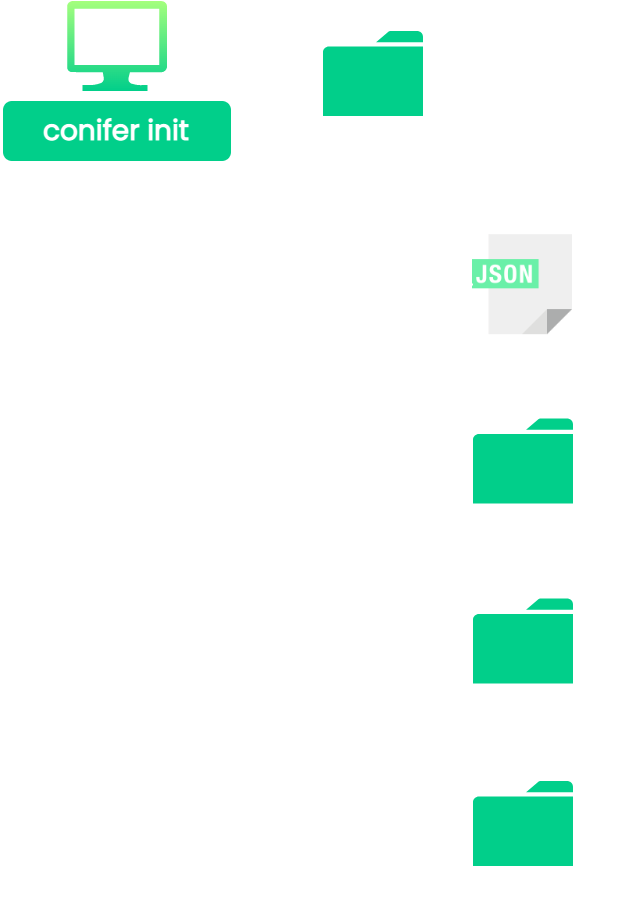

The diagram above was exported from draw.io. Its source (the exported page's mxGraphModel, read from the mxfile embedded in the PNG):
<mxGraphModel dx="1425" dy="5184" grid="1" gridSize="10" guides="1" tooltips="1" connect="1" arrows="1" fold="1" page="0" pageScale="1" pageWidth="1700" pageHeight="1100" background="#23262D" math="0" shadow="0">
  <root>
    <mxCell id="0" />
    <mxCell id="1" parent="0" />
    <mxCell id="2" value="&lt;font face=&quot;Poppins&quot;&gt;.conifer&lt;/font&gt;" style="sketch=0;pointerEvents=1;shadow=0;dashed=0;html=1;strokeColor=none;labelPosition=center;verticalLabelPosition=bottom;verticalAlign=top;outlineConnect=0;align=center;shape=mxgraph.office.concepts.folder;fillColor=#01CF8A;fontFamily=Tahoma;fontSize=14;fontColor=#FFFFFF;" vertex="1" parent="1">
      <mxGeometry x="360" y="-4155" width="50" height="42.5" as="geometry" />
    </mxCell>
    <mxCell id="3" value="&lt;h3&gt;&lt;span style=&quot;&quot;&gt;&lt;font style=&quot;font-size: 14px;&quot;&gt;conifer init&lt;/font&gt;&lt;/span&gt;&lt;/h3&gt;" style="rounded=1;whiteSpace=wrap;html=1;strokeColor=none;strokeWidth=3;fillStyle=solid;gradientColor=none;fillColor=#01CF8A;fontColor=#FFFFFF;gradientDirection=east;fontFamily=Poppins;fontSource=https://fonts.googleapis.com/css?family=Poppins;fontStyle=1" vertex="1" parent="1">
      <mxGeometry x="199.9999999999999" y="-4120" width="114" height="30" as="geometry" />
    </mxCell>
    <mxCell id="4" value="" style="sketch=0;aspect=fixed;pointerEvents=1;shadow=0;dashed=0;html=1;strokeColor=none;labelPosition=center;verticalLabelPosition=bottom;verticalAlign=top;align=center;fillColor=#01CF8A;shape=mxgraph.azure.computer;rounded=1;fontSize=9;fontColor=#4D4D4D;gradientColor=#A4FF7D;gradientDirection=north;fontFamily=Poppins;fontSource=https://fonts.googleapis.com/css?family=Poppins;" vertex="1" parent="1">
      <mxGeometry x="231.9999999999999" y="-4170" width="50" height="45" as="geometry" />
    </mxCell>
    <mxCell id="5" value="&lt;font data-font-src=&quot;https://fonts.googleapis.com/css?family=Poppins&quot; face=&quot;Poppins&quot;&gt;cypress&lt;/font&gt;" style="sketch=0;pointerEvents=1;shadow=0;dashed=0;html=1;strokeColor=none;labelPosition=center;verticalLabelPosition=bottom;verticalAlign=top;outlineConnect=0;align=center;shape=mxgraph.office.concepts.folder;fillColor=#01CF8A;fontFamily=Tahoma;fontSize=14;fontColor=#FFFFFF;" vertex="1" parent="1">
      <mxGeometry x="435" y="-3961.25" width="50" height="42.5" as="geometry" />
    </mxCell>
    <mxCell id="6" value="&lt;font data-font-src=&quot;https://fonts.googleapis.com/css?family=Poppins&quot; face=&quot;Poppins&quot;&gt;utils&lt;/font&gt;" style="sketch=0;pointerEvents=1;shadow=0;dashed=0;html=1;strokeColor=none;labelPosition=center;verticalLabelPosition=bottom;verticalAlign=top;outlineConnect=0;align=center;shape=mxgraph.office.concepts.folder;fillColor=#01CF8A;fontFamily=Tahoma;fontSize=14;fontColor=#FFFFFF;" vertex="1" parent="1">
      <mxGeometry x="435" y="-3780" width="50" height="42.5" as="geometry" />
    </mxCell>
    <mxCell id="7" value="&lt;font data-font-src=&quot;https://fonts.googleapis.com/css?family=Poppins&quot; face=&quot;Poppins&quot;&gt;dashboard&lt;/font&gt;" style="sketch=0;pointerEvents=1;shadow=0;dashed=0;html=1;strokeColor=none;labelPosition=center;verticalLabelPosition=bottom;verticalAlign=top;outlineConnect=0;align=center;shape=mxgraph.office.concepts.folder;fillColor=#01CF8A;fontFamily=Tahoma;fontSize=14;fontColor=#FFFFFF;" vertex="1" parent="1">
      <mxGeometry x="435" y="-3871.25" width="50" height="42.5" as="geometry" />
    </mxCell>
    <mxCell id="8" value="conifer-config.json" style="shape=image;verticalLabelPosition=bottom;labelBackgroundColor=none;verticalAlign=top;aspect=fixed;imageAspect=0;image=data:image/png,(base64 omitted: 8988 chars);fontFamily=Poppins;fontSource=https%3A%2F%2Ffonts.googleapis.com%2Fcss%3Ffamily%3DPoppins;fontColor=#FFFFFF;" vertex="1" parent="1">
      <mxGeometry x="435" y="-4052.91" width="50" height="50" as="geometry" />
    </mxCell>
    <mxCell id="9" value="" style="endArrow=none;html=1;rounded=0;fontFamily=Poppins;fontSource=https%3A%2F%2Ffonts.googleapis.com%2Fcss%3Ffamily%3DPoppins;fontSize=14;fontColor=#FFFFFF;strokeColor=#FFFFFF;" edge="1" parent="1">
      <mxGeometry width="50" height="50" relative="1" as="geometry">
        <mxPoint x="385.0000000000002" y="-3755" as="sourcePoint" />
        <mxPoint x="385.0000000000002" y="-4085" as="targetPoint" />
      </mxGeometry>
    </mxCell>
    <mxCell id="10" value="" style="endArrow=none;html=1;rounded=0;fontFamily=Poppins;fontSource=https%3A%2F%2Ffonts.googleapis.com%2Fcss%3Ffamily%3DPoppins;fontSize=14;fontColor=#FFFFFF;strokeColor=#FFFFFF;" edge="1" parent="1">
      <mxGeometry width="50" height="50" relative="1" as="geometry">
        <mxPoint x="385.0000000000002" y="-4028.24" as="sourcePoint" />
        <mxPoint x="435.0000000000002" y="-4028.24" as="targetPoint" />
      </mxGeometry>
    </mxCell>
    <mxCell id="11" value="" style="endArrow=none;html=1;rounded=0;fontFamily=Poppins;fontSource=https%3A%2F%2Ffonts.googleapis.com%2Fcss%3Ffamily%3DPoppins;fontSize=14;fontColor=#FFFFFF;strokeColor=#FFFFFF;" edge="1" parent="1">
      <mxGeometry width="50" height="50" relative="1" as="geometry">
        <mxPoint x="385.0000000000002" y="-3935" as="sourcePoint" />
        <mxPoint x="435.0000000000002" y="-3935" as="targetPoint" />
      </mxGeometry>
    </mxCell>
    <mxCell id="12" value="" style="endArrow=none;html=1;rounded=0;fontFamily=Poppins;fontSource=https%3A%2F%2Ffonts.googleapis.com%2Fcss%3Ffamily%3DPoppins;fontSize=14;fontColor=#FFFFFF;strokeColor=#FFFFFF;" edge="1" parent="1">
      <mxGeometry width="50" height="50" relative="1" as="geometry">
        <mxPoint x="385.0000000000002" y="-3845" as="sourcePoint" />
        <mxPoint x="435.0000000000002" y="-3845" as="targetPoint" />
      </mxGeometry>
    </mxCell>
    <mxCell id="13" value="" style="endArrow=none;html=1;rounded=0;fontFamily=Poppins;fontSource=https%3A%2F%2Ffonts.googleapis.com%2Fcss%3Ffamily%3DPoppins;fontSize=14;fontColor=#FFFFFF;strokeColor=#FFFFFF;" edge="1" parent="1">
      <mxGeometry width="50" height="50" relative="1" as="geometry">
        <mxPoint x="385.0000000000002" y="-3755" as="sourcePoint" />
        <mxPoint x="435.0000000000002" y="-3755" as="targetPoint" />
      </mxGeometry>
    </mxCell>
    <mxCell id="14" value="" style="endArrow=block;html=1;rounded=0;fontFamily=Tahoma;fontSize=14;fontColor=#FFFFFF;endFill=1;strokeColor=#FFFFFF;" edge="1" parent="1">
      <mxGeometry width="50" height="50" relative="1" as="geometry">
        <mxPoint x="314" y="-4130.33" as="sourcePoint" />
        <mxPoint x="354" y="-4130.33" as="targetPoint" />
      </mxGeometry>
    </mxCell>
  </root>
</mxGraphModel>